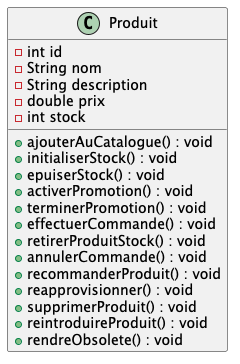

The diagram above was rendered by PlantUML. Its source (embedded in the PNG):
@startuml
'À mettre dans le rapport pour illustrer la class commme dans le cours

class Produit {
    - int id
    - String nom
    - String description
    - double prix
    - int stock
    + ajouterAuCatalogue() : void
    + initialiserStock() : void
    + epuiserStock() : void
    + activerPromotion() : void
    + terminerPromotion() : void
    + effectuerCommande() : void
    + retirerProduitStock() : void
    + annulerCommande() : void
    + recommanderProduit() : void
    + reapprovisionner() : void
    + supprimerProduit() : void
    + reintroduireProduit() : void
    + rendreObsolete() : void
}

@enduml